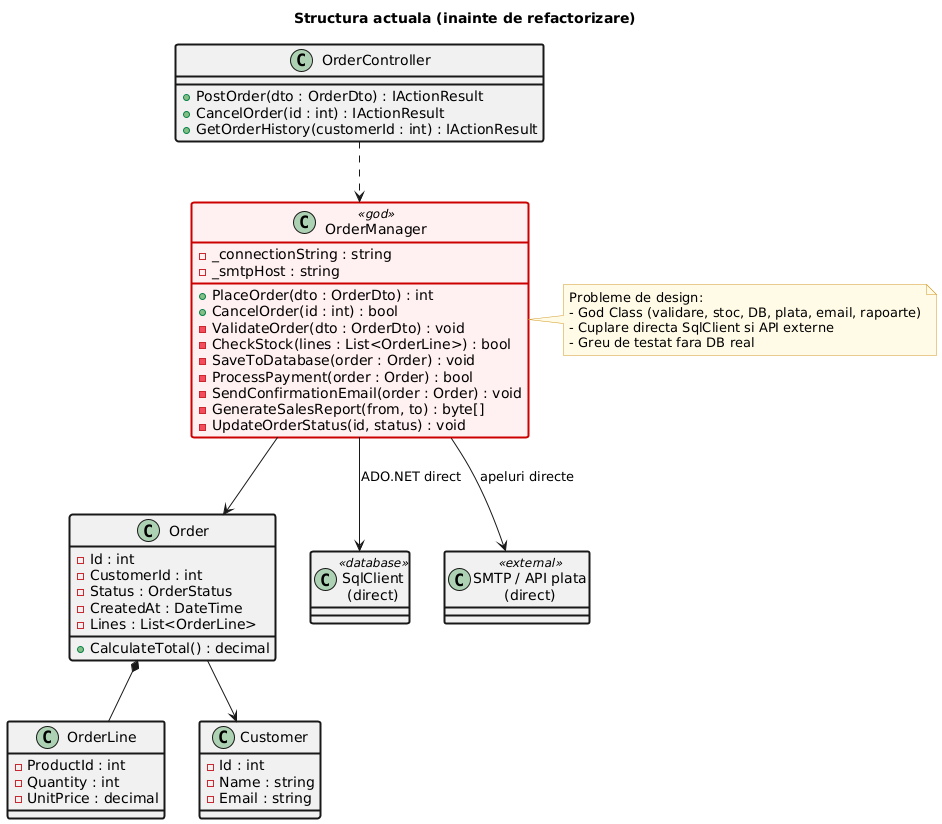

The diagram above was rendered by PlantUML. Its source (embedded in the PNG):
@startuml class-diagram-before
skinparam shadowing false
skinparam defaultFontName Arial
skinparam class {
  BackgroundColor<<god>> #FFF0F0
  BorderColor<<god>> #CC0000
  BorderThickness 2
}
skinparam note {
  BackgroundColor #FFFAE6
  BorderColor #D29922
}

title Structura actuala (inainte de refactorizare)

class OrderController {
  +PostOrder(dto : OrderDto) : IActionResult
  +CancelOrder(id : int) : IActionResult
  +GetOrderHistory(customerId : int) : IActionResult
}

class OrderManager <<god>> {
  -_connectionString : string
  -_smtpHost : string
  +PlaceOrder(dto : OrderDto) : int
  +CancelOrder(id : int) : bool
  -ValidateOrder(dto : OrderDto) : void
  -CheckStock(lines : List<OrderLine>) : bool
  -SaveToDatabase(order : Order) : void
  -ProcessPayment(order : Order) : bool
  -SendConfirmationEmail(order : Order) : void
  -GenerateSalesReport(from, to) : byte[]
  -UpdateOrderStatus(id, status) : void
}

class Order {
  -Id : int
  -CustomerId : int
  -Status : OrderStatus
  -CreatedAt : DateTime
  -Lines : List<OrderLine>
  +CalculateTotal() : decimal
}

class OrderLine {
  -ProductId : int
  -Quantity : int
  -UnitPrice : decimal
}

class Customer {
  -Id : int
  -Name : string
  -Email : string
}

class "SqlClient\n(direct)" as SqlDB <<database>> {
}

class "SMTP / API plata\n(direct)" as External <<external>> {
}

OrderController ..> OrderManager
OrderManager --> Order
OrderManager --> SqlDB : ADO.NET direct
OrderManager --> External : apeluri directe
Order *-- OrderLine
Order --> Customer

note right of OrderManager
  Probleme de design:
  - God Class (validare, stoc, DB, plata, email, rapoarte)
  - Cuplare directa SqlClient si API externe
  - Greu de testat fara DB real
end note

@enduml